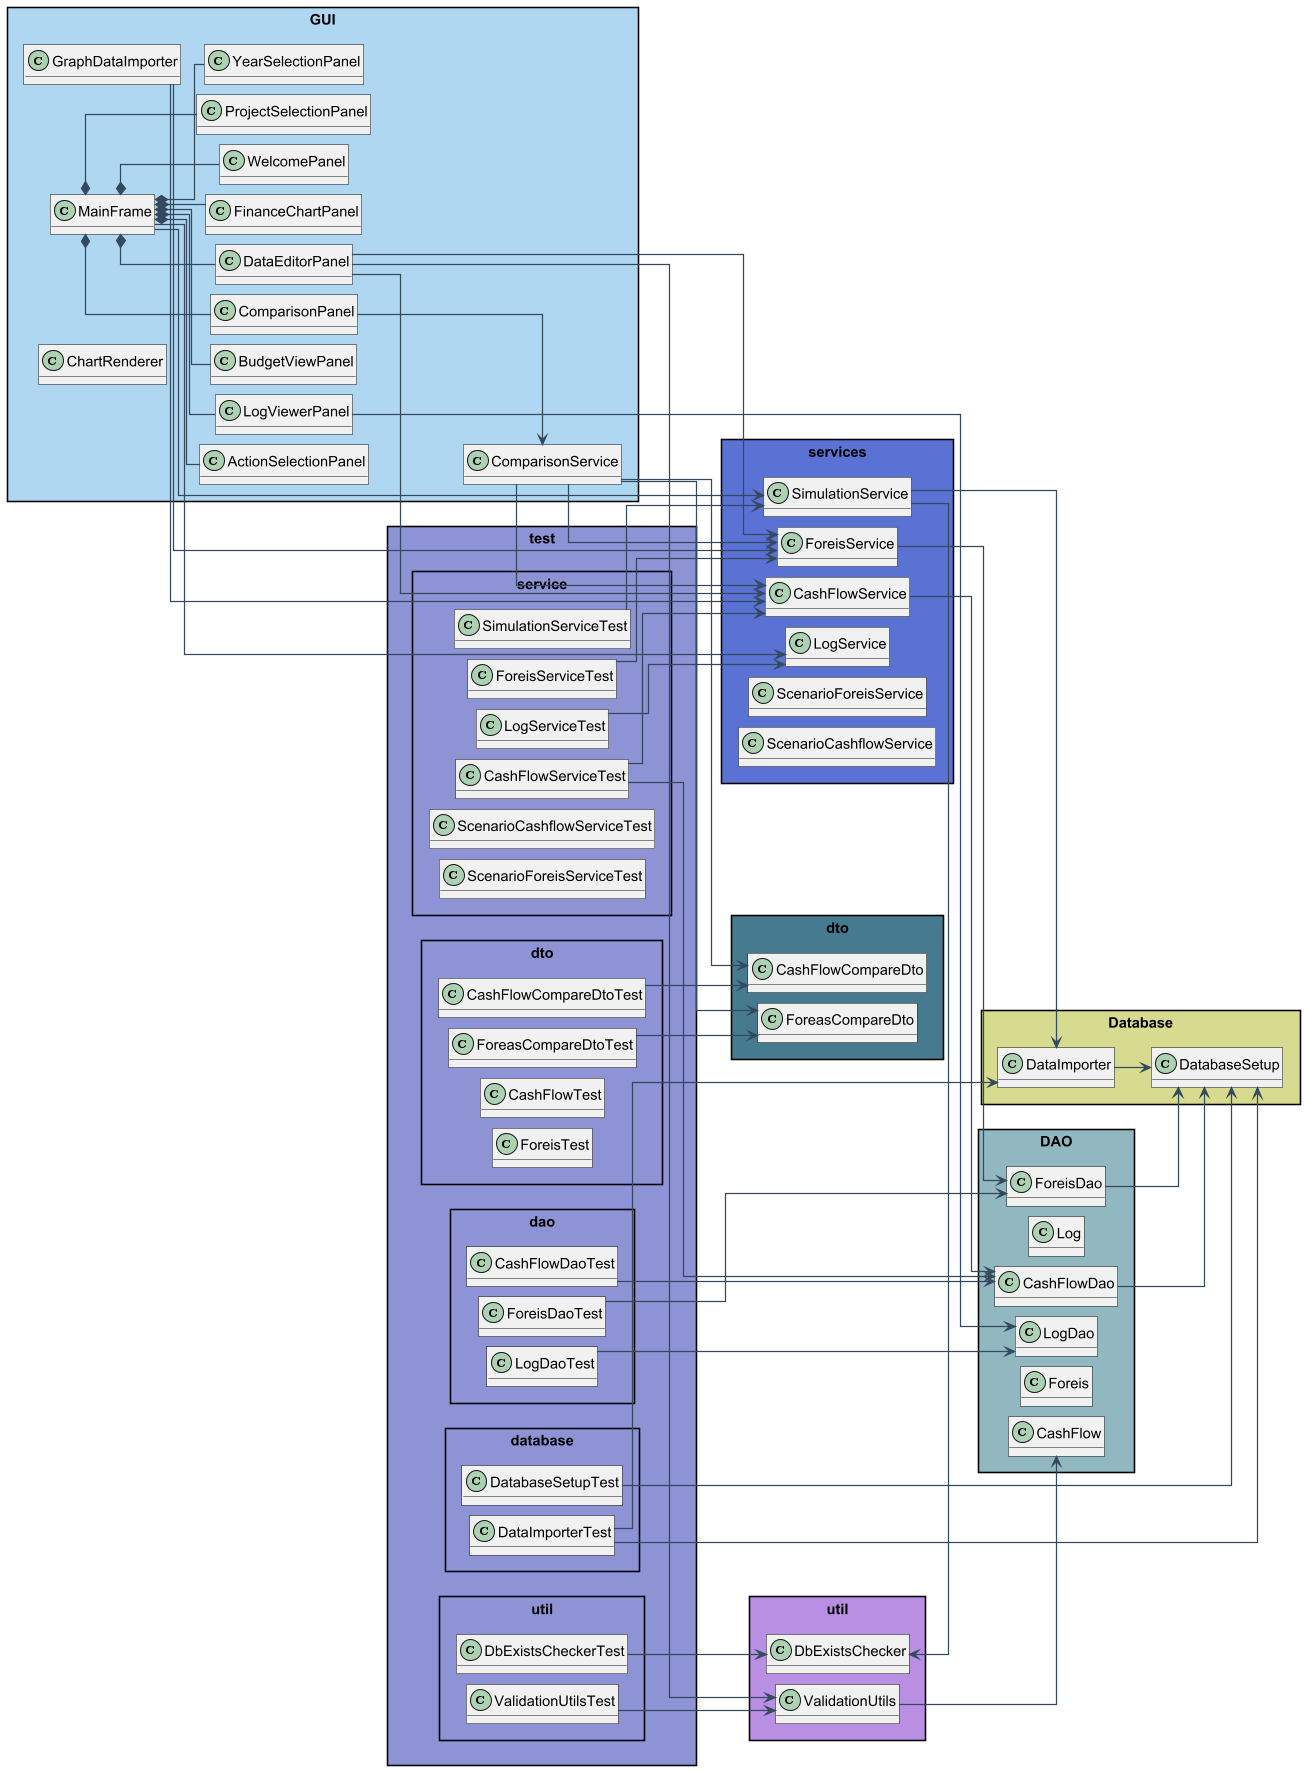

The diagram above was rendered by PlantUML. Its source (embedded in the PNG):
@startuml
' ===== CONFIGURATION =====
allowmixing
skinparam dpi 100
skinparam packageStyle rectangle
skinparam roundcorner 0
skinparam shadowing false
skinparam ArrowColor #34495E
skinparam ArrowThickness 1.2
skinparam classFontSize 14
skinparam defaultFontSize 14
skinparam classAttributeIconSize 0
skinparam tightVSpacing true
skinparam linetype ortho

left to right direction
skinparam nodesep 10
skinparam ranksep 15

hide methods

' ===== PRODUCTION PACKAGES =====

package "GUI" #AED6F1 {
    class MainFrame {
        + static getInstance() : MainFrame
        + showFinanceChart() : void
        + showPanel(panelName : String) : void
        + showLogViewer(year : int, type : String) : void
        + showDataEditorPanel(year : int, type : String) : void
        + static main(args : String[]) : void
        - loadImages() : void
        - setupFrame() : void
        - initializePanels() : void
    }
    class WelcomePanel {
        + WelcomePanel(mainFrame: MainFrame)
        - createUI() : void
    }
    class ProjectSelectionPanel {
        + ProjectSelectionPanel(mainFrame: MainFrame)
        - createUI() : void
    }
    class YearSelectionPanel {
        + createUI() : void
        + createYearButton(year : String) : JButton
    }
    class ActionSelectionPanel {
        + createUI() : void
        + handleAction(action : String) : void
    }
    class LogViewerPanel {
        + LogViewerPanel(mainFrame : MainFrame, year : int, dataType : String)
        - loadLogData() : void
    }
    class BudgetViewPanel {
   - createUI() : void
    - createFilterPanel() : JPanel
    - createTableSection(title : String, tableScrollPane : JScrollPane) : JPanel
    - createCashFlowTable() : JScrollPane
    - createForeisTable() : JScrollPane
    - styleTable(table : JTable) : void
    
    - loadCashFlowDataFromCSV(year : int, type : String) : List<Object[]>
    - loadForeisDataFromCSV(year : int, type : String) : List<Object[]>

    - loadData() : void
    - loadDataByType(type : String) : void
    }
    class DataEditorPanel {
        + DataEditorPanel(mainFrame : MainFrame, year : int, dataType : String)
        - autoSaveRow(row : int, table : JTable, model : DefaultTableModel, type : String) : void
        - addNewRow(type : String) : void
    }
    class ComparisonPanel {
        + ComparisonPanel(mainFrame : MainFrame)
        - performComparison() : void
    }
    class ComparisonService {
        + ComparisonService()
        + compareCashFlows(year1, year2, type) : List<CashFlowCompareDto>
        + compareForeis(year1, year2) : List<ForeasCompareDto>
    }
    class FinanceChartPanel {
       + FinanceChartPanel(year : String)
        - loadData() : void
        - createRevenueExpensePanel() : JPanel
        - createAgencyPanel() : JPanel
        - createLegendPanel(revenues : List<*>, expenses : List<*>) : JPanel
        - pastelGreen(i : int, total : int) : Color
        - pastelRed(i : int, total : int) : Color
    }
    class GraphDataImporter {
        + GraphDataImporter(year : String)
        + loadData() : void
    }
    class ChartRenderer {
        + static createBarChartPanel(allItems : List, revCF, expCF, formatter) : JPanel
    }
}

package "services" #5a72d3ff {
    class SimulationService {
        + static startNewSimulation() : void
        + static startIfDatabaseMissing() : void
    }
    class CashFlowService {
        + addCashflow(cashflow: CashFlow) : void
        + updateCashflow(cashflow: CashFlow) : void
        + deleteCashflow(id: int) : void
        + getCashflows(year: int, type: String) : List<CashFlow>
        + compareCashFlows(y1, y2, type) : List<CashFlowCompareDto>
    }
    class ForeisService {
        + addForeis(foreis: Foreis) : void
        + updateForeis(foreis: Foreis) : void
        + deleteForeis(id: int) : void
        + getForeisByYearAndType(year: int, type: String) : List<Foreis>
        + compareYears(y1, y2) : List<ForeasCompareDto>
    }
    class LogService {
        + getAllLogs() : List<Log>
    }

    class ScenarioForeisService {

        + getModifiedForeis(year: int, type: String, category: String, factor: double) : List<Foreis>
    }

    class ScenarioCashflowService {

        + getModifiedCashFlows(year: int, type: String, percentage: double) : List<CashFlow>
    }
}

package "dto" #477a8eff {
    class CashFlowCompareDto {
        + CashFlowCompareDto(name, a1, a2, m1, m2)
        + getName() : String
        + getAmountYear1() : double
        + getAmountYear2() : double
        + isMissingInYear1() : boolean
        + isMissingInYear2() : boolean
        + toString() : String
    }
    class ForeasCompareDto {
        + getForeasId() : int
        + setForeasId(id : int) : void
        + getName() : String
        + setName(name : String) : void
        + getRegularYear1() : double
        + setRegularYear1(val : double) : void
        + getRegularYear2() : double
        + setRegularYear2(val : double) : void
        + getRegularDiff() : double
        + setRegularDiff(val : double) : void
        + getRegularPercentChange() : Double
        + setRegularPercentChange(val : Double) : void
        + getPublicInvYear1() : double
        + setPublicInvYear1(val : double) : void
        + getPublicInvYear2() : double
        + setPublicInvYear2(val : double) : void
        + getPublicInvDiff() : double
        + setPublicInvDiff(val : double) : void
        + getPublicInvPercentChange() : Double
        + setPublicInvPercentChange(val : Double) : void
        + getTotalYear1() : double
        + setTotalYear1(val : double) : void
        + getTotalYear2() : double
        + setTotalYear2(val : double) : void
        + getTotalDiff() : double
        + setTotalDiff(val : double) : void
        + getTotalPercentChange() : Double
        + setTotalPercentChange(val : Double) : void
    }
}

package "DAO" #90b7c0ff {
    class CashFlow {
        + CashFlow(id, yearId, type, name, amount)
        + getId() : int
        + getYearId() : int
        + getType() : String
        + getName() : String
        + getAmount() : double
        + setAmount(amount : double) : void
    }
    class Log {
        + getId() : int
        + getTableName() : String
        + getOperation() : String
        + getRowId() : int
        + getOldData() : String
        + getNewData() : String
        + getTimestamp() : String
    }
    class LogDao {
        + selectLog() : List<Log>
    }
    class CashFlowDao {
        + selectCashFlow(year, type) : List<CashFlow>
        + selectCashFlowById(id) : CashFlow
        + addCashFlow(c : CashFlow) : void
        + updateCashFlow(c : CashFlow) : void
        + deleteCashFlow(id : int) : void
    }
    class Foreis {
        + Foreis(id, fId, yId, type, name, reg, pub, total)
        + getId() : int
        + getForeasId() : int
        + getYearId() : int
        + getName() : String
        + getRegularBudget() : double
        + getPublicInvBudget() : double
        + getTotal() : double
    }
    class ForeisDao {
        + selectForeis(year, type) : List<Foreis>
        + selectForeisById(id) : Foreis
        + addForeis(f : Foreis) : void
        + updateForeis(f : Foreis) : void
        + deleteForeis(id : int) : void
        + compareYears(y1, y2) : List<ForeasCompareDto>
    }
}

package "Database" #d7db8fff {
    class DatabaseSetup {
        + static setURL(url : String) : void
        + static setDatabase() : void
        + static cleanTables() : void
        + static resetTables() : void
        + static getConnection() : Connection
    }
    class DataImporter {
        + static setURL(url : String) : void
        + static importer() : void
        + static insertForeisFromCsv(fileName: String) : void
        + static insertCashflowsFromCsv(fileName: String, type: String) : void
    }
}

package "util" #b98fe3ff {
    class DbExistsChecker {
        + static setDbFile(path : String) : void
        + static databaseExists() : boolean
    }
    class ValidationUtils {
        + static validateAmountChange(old : double, new : double) : void
        + static validateYear(year : int) : void
        + static validateNonNegative(amount : double) : void
        + static validatePositiveId(id : int, name : String) : void
        + static printBudgetStatus(cashflows : List<CashFlow>) : void
    }
}

' ===== TESTS PACKAGES (ORGANIZED INTO SUB-PACKAGES) =====

package "test" #8c92d4ff {
    package "test.database" {
        class DataImporterTest {
            + {static} setupTestUrl() : void
            + {static} restoreRealUrl() : void
            + setupDatabaseSchema() : void
            - countRows(tableName : String) : int
            + insertForeisFromCsv_ShouldInsertValidRowsAndSkipInvalid()
            + insertCashflowsFromCsv_ShouldInsertValidRowsAndSkipInvalid()
            + insertForeisFromCsv_ShouldThrowFileNotFoundException()
        }
        class DatabaseSetupTest {
            + testSetDatabase_CreatesTables()
            + testCleanTables_DeletesTables()
            + testResetTables_RecreatesTables()
            + testForeisTriggers()
            + testCashflowsTriggers()
        }
    }

    package "test.service" {
        class CashFlowServiceTest {
            + setup() : void
            + {static} tearDown() : void
            + testAddCashflowInvalidAmount()
            + testAddCashflowInvalidYear()
            + testAddCashflowNull()
            + testUpdateCashflowInvalidId()
            + testUpdateCashflowNotFound()
            + testUpdateCashflowTooLargeChangeWithExistingRow()
            + testUpdateCashflowValidIdButValidationFails()
            + testDeleteCashflowInvalidId()
            + testDeleteCashflowExistingId()
            + testDeleteCashflowNotFound()
            + testGetCashflowsSuccessEmptyResult()
            + testGetCashflowsInvalidYear()
            + testGetCashflowsInvalidType()
            + testCompareCashFlows()
        }
        class ForeisServiceTest {
            + testAddForeis()
        }
        class SimulationServiceTest {
            + testStartSimulation()
        }
        class LogServiceTest {
            + testGetAllLogs()
        }
              class ScenarioCashflowServiceTest {
            + setUp() : void
            + tearDown() : void
            + invalidTypeThrowsException()
            + invalidYearThrowsException()
            + invalidPercentageNaNThrowsException()
            + invalidPercentageInfiniteThrowsException()
            + increaseCashflowAmounts()
            + decreaseCashflowAmounts()
            + noCashflowsFoundReturnsZero()
        }
        class ScenarioForeisServiceTest {
            + setup() : void
            + {static} tearDown() : void
            + testInvalidYear()
            + testInvalidType()
            + testInvalidCategory()
            + testInvalidPercentageNaN()
            + testUpdateRegularBudgetSuccess()
            + testUpdatePublicInvBudgetSuccess()
            + testNoForeisFound()
            + testTooLargeBudgetChangeFails()
            + testNegativeResultingBudgetFails()
        }



    }

    package "test.dao" {
        class CashFlowDaoTest {
            + testAddAndSelectCashFlow()
            + testUpdateCashFlow()
            + testDeleteCashFlow()
            + testSelectCashFlowById()
        }
        class ForeisDaoTest {
            + testAddAndSelectForeis()
            + testUpdateForeis()
            + testCompareYears()
            + testAddForeis_totalMismatch()
        }
        class LogDaoTest {
            + testSelect()
        }
    }

    package "test.dto" {
        class CashFlowCompareDtoTest {
            + testToString_BothYearsAvailable()
            + testToString_MissingInYear1()
            + testToString_MissingInYear2()
        }
        class ForeasCompareDtoTest {
            + testForeasId()
            + testName()
            + testRegularBudget()
            + testPublicInvestmentBudget()
            + testTotal()
        }
        class CashFlowTest {
             + testConstructorAndGetters()
             + testSetters() 
        }
        class ForeisTest { 
            + testConstructorAndGetters()
            + testSettersAndGetters() 
        }
    }

    package "test.util" {
        class DbExistsCheckerTest {
            + testExists()
        }
        class ValidationUtilsTest {
            + testValidation()
        }
    }
}

' ===== MAIN APPLICATION RELATIONSHIPS =====
MainFrame *-- WelcomePanel
MainFrame *-- ProjectSelectionPanel
MainFrame *-- YearSelectionPanel
MainFrame *-- ActionSelectionPanel
MainFrame *-- LogViewerPanel
MainFrame *-- BudgetViewPanel
MainFrame *-- DataEditorPanel
MainFrame *-- ComparisonPanel
MainFrame *-- FinanceChartPanel

MainFrame --> services.SimulationService
MainFrame --> services.LogService

LogViewerPanel --> DAO.LogDao

SimulationService --> Database.DataImporter
SimulationService --> util.DbExistsChecker

GraphDataImporter --> services.CashFlowService
GraphDataImporter --> services.ForeisService

DataEditorPanel --> services.CashFlowService
DataEditorPanel --> services.ForeisService
DataEditorPanel --> util.ValidationUtils

ComparisonPanel --> GUI.ComparisonService

GUI.ComparisonService --> services.CashFlowService
GUI.ComparisonService --> services.ForeisService
GUI.ComparisonService --> dto.CashFlowCompareDto
GUI.ComparisonService --> dto.ForeasCompareDto

services.CashFlowService --> DAO.CashFlowDao
services.ForeisService --> DAO.ForeisDao

DAO.CashFlowDao --> Database.DatabaseSetup
DAO.ForeisDao --> Database.DatabaseSetup
Database.DataImporter --> Database.DatabaseSetup

util.ValidationUtils --> DAO.CashFlow

' ===== TEST RELATIONSHIPS =====
test.database.DataImporterTest --> Database.DataImporter
test.database.DataImporterTest --> Database.DatabaseSetup
test.database.DatabaseSetupTest --> Database.DatabaseSetup

test.service.CashFlowServiceTest --> services.CashFlowService
test.service.CashFlowServiceTest --> DAO.CashFlowDao
test.service.ForeisServiceTest --> services.ForeisService
test.service.LogServiceTest --> services.LogService
test.service.SimulationServiceTest --> services.SimulationService

test.dao.CashFlowDaoTest --> DAO.CashFlowDao
test.dao.ForeisDaoTest --> DAO.ForeisDao
test.dao.LogDaoTest --> DAO.LogDao

test.dto.CashFlowCompareDtoTest --> dto.CashFlowCompareDto
test.dto.ForeasCompareDtoTest --> dto.ForeasCompareDto

test.util.DbExistsCheckerTest --> util.DbExistsChecker
test.util.ValidationUtilsTest --> util.ValidationUtils

@enduml